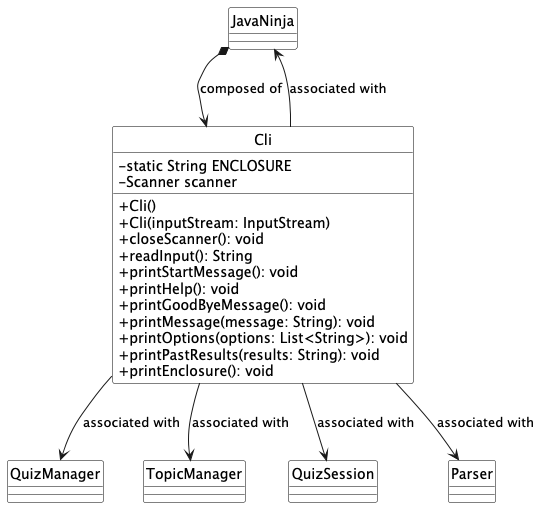

The diagram above was rendered by PlantUML. Its source (embedded in the PNG):
@startuml

hide circle

hide stereotype

skinparam classAttributeIconSize 0

skinparam class {
    BackgroundColor White
    BorderColor Black
    FontColor Black
}

top to bottom direction

class JavaNinja

class Cli {
    - static String ENCLOSURE
    - Scanner scanner
    + Cli()
    + Cli(inputStream: InputStream)
    + closeScanner(): void
    + readInput(): String
    + printStartMessage(): void
    + printHelp(): void
    + printGoodByeMessage(): void
    + printMessage(message: String): void
    + printOptions(options: List<String>): void
    + printPastResults(results: String): void
    + printEnclosure(): void
}

class QuizManager
class TopicManager
class QuizSession
class Parser

JavaNinja *--> Cli : composed of
Cli --> JavaNinja : associated with
Cli --> QuizManager : associated with
Cli --> TopicManager : associated with
Cli --> QuizSession : associated with
Cli --> Parser : associated with

@enduml